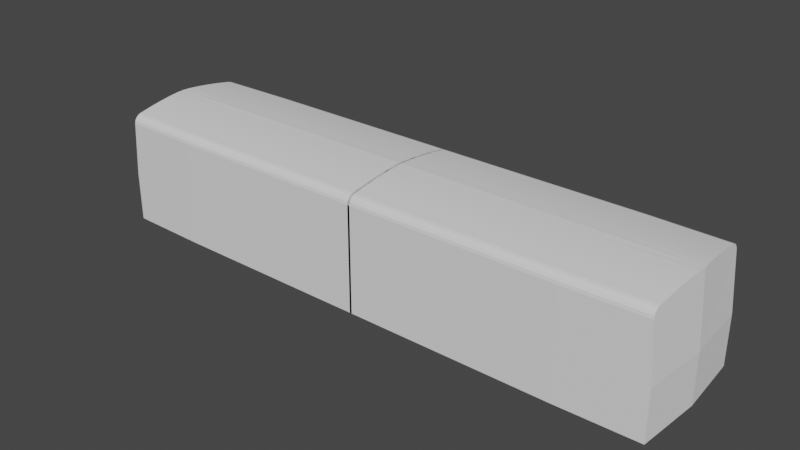 # Source: bzmot.blend  (saved by Blender 3.6.13; exported with 4.5.12 LTS)
import bpy
from mathutils import Matrix  # noqa: F401  (used for matrix-valued properties, if any)

bpy.ops.wm.read_factory_settings(use_empty=True)
scene = bpy.context.scene
scene.name = 'Scene'

# ---- collections
col_collection = bpy.data.collections.new('Collection'); scene.collection.children.link(col_collection)
col_ref = bpy.data.collections.new('REF'); scene.collection.children.link(col_ref)

# ---- world
world_world = bpy.data.worlds.new('World'); scene.world = world_world
world_world.use_nodes = True; world_world.node_tree.nodes.clear()
_N = world_world.node_tree.nodes; _L = world_world.node_tree.links
n0 = _N.new('ShaderNodeOutputWorld'); n0.name = 'World Output'; n0.location = (300, 300)
n1 = _N.new('ShaderNodeBackground'); n1.name = 'Background'; n1.location = (10, 300)
n1.inputs[0].default_value = (0.05088, 0.05088, 0.05088, 1.0)
_L.new(n1.outputs[0], n0.inputs[0])
n0.is_active_output = True
world_world.color = (0.05088, 0.05088, 0.05088)
world_world.use_sun_shadow = False
world_world.sun_shadow_jitter_overblur = 0.0

# ---- meshes
me_cube = bpy.data.meshes.new('Cube')
me_cube.from_pydata([(-23.06, -7.889, -18.66), (-23.06, -7.889, -9.343), (-22.15, 4.406, -18.66), (-22.15, 4.406, -9.343), (-6.976, 4.711, -18.66), (-6.976, 4.711, -9.343), (-22.15, -7.889, 3.81), (-6.976, -7.889, 3.882), (-21.34, 3.013, 2.631), (-21.34, 4.406, 1.016), (-21.31, 3.546, 2.44), (-21.3, 3.998, 2.068), (-21.31, 4.3, 1.569), (-6.976, 4.711, 1.015), (-6.976, 3.319, 2.622), (-6.976, 4.605, 1.567), (-6.976, 4.303, 2.064), (-6.976, 3.852, 2.433), (-22.05, -6.526, 3.801), (-21.95, -5.163, 3.713), (-21.84, -3.801, 3.596), (-21.74, -2.438, 3.449), (-21.64, -1.075, 3.282), (-21.54, 0.2873, 3.085), (-21.44, 1.65, 2.859), (-6.976, -6.488, 3.796), (-6.976, -5.087, 3.71), (-6.976, -3.686, 3.594), (-6.976, -2.285, 3.447), (-6.976, -0.8838, 3.279), (-6.976, 0.5172, 3.08), (-6.976, 1.918, 2.851), (31.73, 4.711, -9.343), (31.73, 4.711, -18.66), (31.73, -7.889, 3.882), (31.73, 3.319, 2.622), (31.73, 3.852, 2.433), (31.73, 4.303, 2.064), (31.73, 4.605, 1.567), (31.73, 4.711, 1.015), (31.73, 1.918, 2.851), (31.73, -6.488, 3.796), (31.73, -5.087, 3.71), (31.73, -3.686, 3.594), (31.73, -2.285, 3.447), (31.73, -0.8838, 3.279), (31.73, 0.5172, 3.08)], [], [(0, 1, 3, 2), (2, 3, 5, 4), (4, 5, 32, 33), (5, 3, 9, 13), (30, 29, 45, 46), (25, 18, 6, 7), (8, 14, 17, 10), (10, 17, 16, 11), (11, 16, 15, 12), (12, 15, 13, 9), (3, 1, 6, 18, 19, 20, 21, 22, 23, 24, 8, 10, 11, 12, 9), (14, 8, 24, 31), (31, 24, 23, 30), (30, 23, 22, 29), (29, 22, 21, 28), (28, 21, 20, 27), (27, 20, 19, 26), (26, 19, 18, 25), (14, 31, 40, 35), (31, 30, 46, 40), (15, 16, 37, 38), (5, 13, 39, 32), (25, 7, 34, 41), (17, 14, 35, 36), (26, 25, 41, 42), (13, 15, 38, 39), (27, 26, 42, 43), (28, 27, 43, 44), (16, 17, 36, 37), (29, 28, 44, 45)])
_uv = me_cube.uv_layers.new(name='UVMap')
_uv.uv.foreach_set('vector', [0.375, 0.0, 0.625, 0.0, 0.625, 0.25, 0.375, 0.25, 0.375, 0.25, 0.625, 0.25, 0.625, 0.5, 0.375, 0.5, 0.375, 0.5, 0.625, 0.5, 0.625, 0.5, 0.375, 0.5, 0.625, 0.5, 0.625, 0.25, 0.625, 0.25, 0.625, 0.5, 0.625, 0.5832, 0.625, 0.611, 0.625, 0.611, 0.625, 0.5832, 0.625, 0.7222, 0.875, 0.7223, 0.875, 0.75, 0.625, 0.75, 0.875, 0.5283, 0.625, 0.5276, 0.625, 0.5168, 0.8752, 0.5172, 0.8752, 0.5172, 0.625, 0.5168, 0.6252, 0.5, 0.875, 0.5, 0.625, 0.25, 0.625, 0.4998, 0.625, 0.5, 0.625, 0.2498, 0.625, 0.2498, 0.625, 0.5, 0.625, 0.5, 0.625, 0.25, 0.625, 0.25, 0.625, 0.0, 0.625, 0.0, 0.625, 0.02771, 0.625, 0.05542, 0.625, 0.08313, 0.625, 0.1108, 0.625, 0.1385, 0.625, 0.1663, 0.625, 0.194, 0.625, 0.2217, 0.625, 0.2325, 0.625, 0.2417, 0.625, 0.2478, 0.625, 0.25, 0.625, 0.5276, 0.875, 0.5283, 0.875, 0.556, 0.625, 0.5554, 0.625, 0.5554, 0.875, 0.556, 0.875, 0.5837, 0.625, 0.5832, 0.625, 0.5832, 0.875, 0.5837, 0.875, 0.6115, 0.625, 0.611, 0.625, 0.611, 0.875, 0.6115, 0.875, 0.6392, 0.625, 0.6388, 0.625, 0.6388, 0.875, 0.6392, 0.875, 0.6669, 0.625, 0.6666, 0.625, 0.6666, 0.875, 0.6669, 0.875, 0.6946, 0.625, 0.6944, 0.625, 0.6944, 0.875, 0.6946, 0.875, 0.7223, 0.625, 0.7222, 0.625, 0.5276, 0.625, 0.5554, 0.625, 0.5554, 0.625, 0.5276, 0.625, 0.5554, 0.625, 0.5832, 0.625, 0.5832, 0.625, 0.5554, 0.625, 0.5, 0.625, 0.4998, 0.625, 0.4998, 0.625, 0.5, 0.625, 0.5, 0.625, 0.5, 0.625, 0.5, 0.625, 0.5, 0.625, 0.7222, 0.625, 0.75, 0.625, 0.75, 0.625, 0.7222, 0.625, 0.5168, 0.625, 0.5276, 0.625, 0.5276, 0.625, 0.5168, 0.625, 0.6944, 0.625, 0.7222, 0.625, 0.7222, 0.625, 0.6944, 0.625, 0.5, 0.625, 0.5, 0.625, 0.5, 0.625, 0.5, 0.625, 0.6666, 0.625, 0.6944, 0.625, 0.6944, 0.625, 0.6666, 0.625, 0.6388, 0.625, 0.6666, 0.625, 0.6666, 0.625, 0.6388, 0.6252, 0.5, 0.625, 0.5168, 0.625, 0.5168, 0.6252, 0.5, 0.625, 0.611, 0.625, 0.6388, 0.625, 0.6388, 0.625, 0.611])
me_cube.update()

# ---- objects
ob_center = bpy.data.objects.new('CENTER', None)
ob_karossz_ria = bpy.data.objects.new('Karosszéria', me_cube)
ob_ref_front = bpy.data.objects.new('REF-FRONT', None)
ob_ref_front2 = bpy.data.objects.new('REF-FRONT2', None)
ob_ref_side = bpy.data.objects.new('REF-SIDE', None)
ob_ref_up = bpy.data.objects.new('REF-UP', None)

# ---- transforms, parenting, visibility, modifiers, constraints
ob_center.location = (1.792, -0.00793, -0.03566)
ob_center.lock_location = (True, True, True)
ob_center.lock_rotation = (True, True, True)
ob_center.lock_scale = (True, True, True)
ob_karossz_ria.location = (-29.74, 7.885, -3.672)
_m = ob_karossz_ria.modifiers.new('Solidify', 'SOLIDIFY')
_m.thickness = 1.0
_m.use_even_offset = True
_m = ob_karossz_ria.modifiers.new('Mirror', 'MIRROR')
_m.use_axis = (True, True, False)
_m.mirror_object = ob_center
ob_ref_front.location = (1.792, 0.3656, -12.91)
ob_ref_front.rotation_euler = (1.571, -0.0, -1.571)
ob_ref_front.lock_location = (True, True, True)
ob_ref_front.lock_rotation = (True, True, True)
ob_ref_front.lock_scale = (True, True, True)
ob_ref_front.empty_display_type = 'IMAGE'
ob_ref_front.empty_display_size = 30.2
ob_ref_front2.location = (1.829, 0.0, -15.15)
ob_ref_front2.rotation_euler = (1.571, -0.0, -1.571)
ob_ref_front2.lock_location = (True, True, True)
ob_ref_front2.lock_rotation = (True, True, True)
ob_ref_front2.lock_scale = (True, True, True)
ob_ref_front2.empty_display_type = 'IMAGE'
ob_ref_front2.empty_display_size = 40.99
ob_ref_side.location = (0.9312, 0.0, -15.69)
ob_ref_side.rotation_euler = (1.571, -0.0, 3.142)
ob_ref_side.lock_location = (True, True, True)
ob_ref_side.lock_rotation = (True, True, True)
ob_ref_side.lock_scale = (True, True, True)
ob_ref_side.empty_display_type = 'IMAGE'
ob_ref_side.empty_display_size = 121.5
ob_ref_up.location = (2.019, -0.632, -28.72)
ob_ref_up.rotation_euler = (0.0, 8.742e-08, 3.142)
ob_ref_up.lock_location = (True, True, True)
ob_ref_up.lock_rotation = (True, True, True)
ob_ref_up.lock_scale = (True, True, True)
ob_ref_up.empty_display_type = 'IMAGE'
ob_ref_up.empty_display_size = 121.5

# ---- collection membership
col_collection.objects.link(ob_center)
col_collection.objects.link(ob_karossz_ria)
col_ref.objects.link(ob_ref_front)
col_ref.objects.link(ob_ref_front2)
col_ref.objects.link(ob_ref_side)
col_ref.objects.link(ob_ref_up)

# ---- scene / render settings (as saved in the file)
scene.frame_start = 1; scene.frame_end = 250; scene.frame_set(1)
scene.render.engine = 'BLENDER_EEVEE_NEXT'
scene.cycles.sampling_pattern = 'TABULATED_SOBOL'
scene.view_settings.view_transform = 'Filmic'
bpy.context.view_layer.update()

# ---- added for rendering (the .blend has no active camera and no usable light): camera, sun
cam_auto = bpy.data.cameras.new('AutoCamera')
cam_auto.lens = 50.0
cam_auto.sensor_width = 36.0
cam_auto.clip_end = 1856.22
ob_auto_camera = bpy.data.objects.new('AutoCamera', cam_auto)
scene.collection.objects.link(ob_auto_camera)
ob_auto_camera.location = (107.56, -126.929, 73.5546)
ob_auto_camera.rotation_euler = (1.09748, -7.21219e-08, 0.694738)
scene.camera = ob_auto_camera
light_auto_sun = bpy.data.lights.new('AutoSun', 'SUN')
light_auto_sun.energy = 3.0
light_auto_sun.angle = 0.0523599
ob_auto_sun = bpy.data.objects.new('AutoSun', light_auto_sun)
scene.collection.objects.link(ob_auto_sun)
ob_auto_sun.rotation_euler = (0.872665, 0.174533, 0.523599)
bpy.context.view_layer.update()
